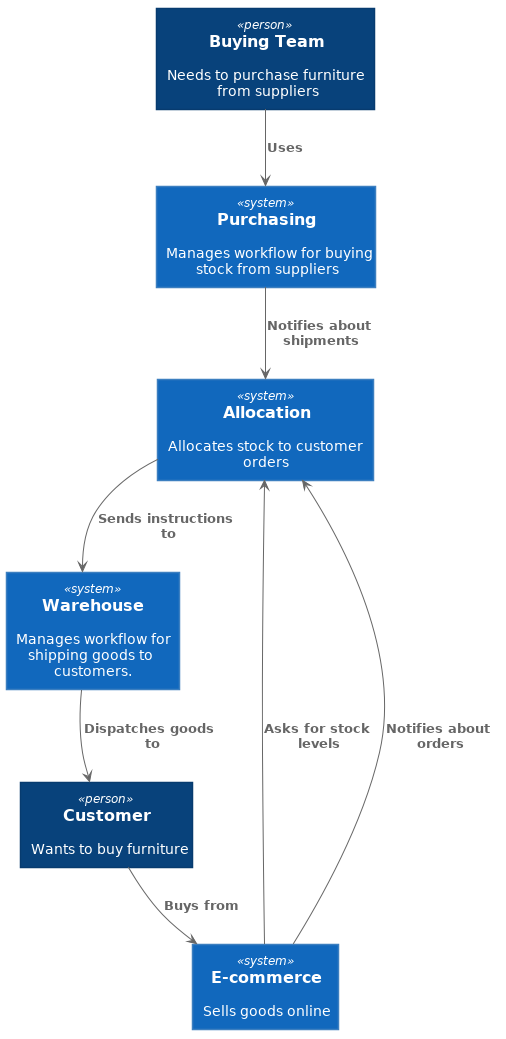

The diagram above was rendered by PlantUML. Its source (embedded in the PNG):
@startuml Allocation Context Diagram





skinparam defaultTextAlignment center

skinparam wrapWidth 200
skinparam maxMessageSize 150

skinparam rectangle {
    StereotypeFontSize 12
    shadowing false
}

skinparam database {
    StereotypeFontSize 12
    shadowing false
}

skinparam Arrow {
    Color #666666
    FontColor #666666
    FontSize 12
}

skinparam rectangle<<boundary>> {
    Shadowing false
    StereotypeFontSize 0
    FontColor #444444
    BorderColor #444444
    BorderStyle dashed
}






















skinparam defaultTextAlignment center

skinparam wrapWidth 200
skinparam maxMessageSize 150

skinparam rectangle {
    StereotypeFontSize 12
    shadowing false
}

skinparam database {
    StereotypeFontSize 12
    shadowing false
}

skinparam Arrow {
    Color #666666
    FontColor #666666
    FontSize 12
}

skinparam rectangle<<boundary>> {
    Shadowing false
    StereotypeFontSize 0
    FontColor #444444
    BorderColor #444444
    BorderStyle dashed
}






















skinparam rectangle<<person>> {
    StereotypeFontColor #FFFFFF
    FontColor #FFFFFF
    BackgroundColor #08427B
    BorderColor #073B6F
}

skinparam rectangle<<external_person>> {
    StereotypeFontColor #FFFFFF
    FontColor #FFFFFF
    BackgroundColor #686868
    BorderColor #8A8A8A
}

skinparam rectangle<<system>> {
    StereotypeFontColor #FFFFFF
    FontColor #FFFFFF
    BackgroundColor #1168BD
    BorderColor #3C7FC0
}

skinparam rectangle<<external_system>> {
    StereotypeFontColor #FFFFFF
    FontColor #FFFFFF
    BackgroundColor #999999
    BorderColor #8A8A8A
}

skinparam database<<system>> {
    StereotypeFontColor #FFFFFF
    FontColor #FFFFFF
    BackgroundColor #1168BD
    BorderColor #3C7FC0
}

skinparam database<<external_system>> {
    StereotypeFontColor #FFFFFF
    FontColor #FFFFFF
    BackgroundColor #999999
    BorderColor #8A8A8A
}












rectangle "==Allocation\n\n Allocates stock to customer orders" <<system>> as systema

rectangle "==Customer\n\n Wants to buy furniture" <<person>> as customer
rectangle "==Buying Team\n\n Needs to purchase furniture from suppliers" <<person>> as buyer

rectangle "==Purchasing\n\n Manages workflow for buying stock from suppliers" <<system>> as procurement
rectangle "==E-commerce\n\n Sells goods online" <<system>> as ecom
rectangle "==Warehouse\n\n Manages workflow for shipping goods to customers." <<system>> as warehouse

customer --> ecom : "===Buys from"
buyer --> procurement : "===Uses"
procurement --> systema : "===Notifies about shipments"
ecom --> systema : "===Asks for stock levels"
ecom --> systema : "===Notifies about orders"
systema --> warehouse : "===Sends instructions to"
warehouse --> customer : "===Dispatches goods to"

@enduml